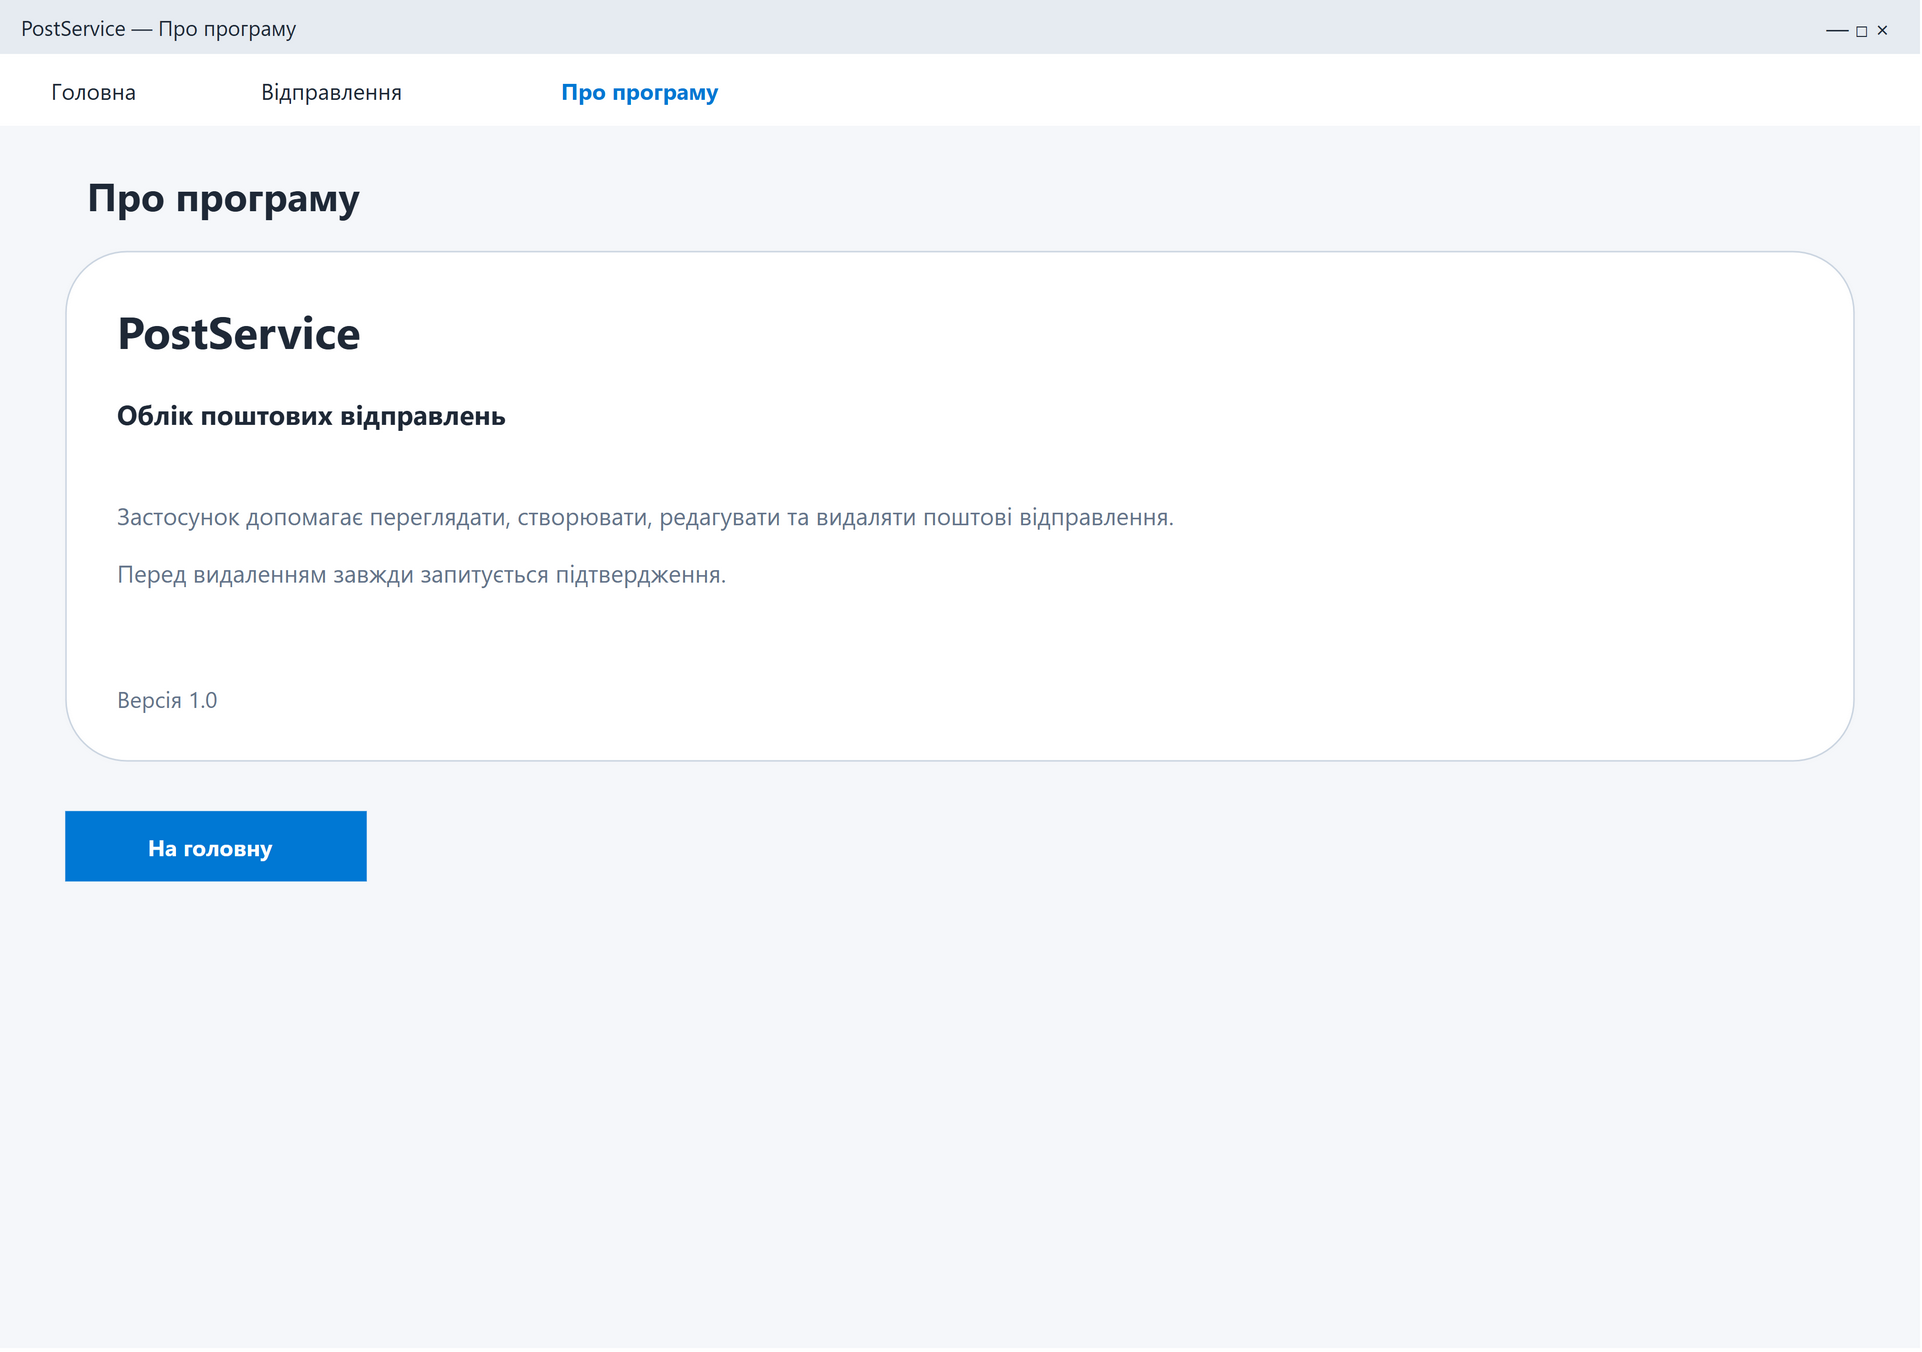

The diagram above was exported from draw.io. Its source (the exported page's mxGraphModel, read from the mxfile embedded in the PNG):
<mxGraphModel dx="1280" dy="900" grid="0" gridSize="10" guides="1" tooltips="1" connect="1" arrows="1" fold="1" page="1" pageScale="1" pageWidth="1280" pageHeight="900" math="0" shadow="0" background="#FFFFFF">
  <root>
    <mxCell id="0" />
    <mxCell id="1" parent="0" />
    <mxCell id="desktop-about-c2" value="" vertex="1" parent="1" style="rounded=0;arcSize=12;whiteSpace=wrap;html=0;fillColor=#F5F7FA;strokeColor=none;fontFamily=Segoe UI;fontSize=16;fontColor=#1F2937;fontStyle=0;align=left;verticalAlign=middle;spacingLeft=12;spacingRight=8;spacingTop=2;spacingBottom=2;">
      <mxGeometry x="0" y="0" width="1280" height="900" as="geometry" />
    </mxCell>
    <mxCell id="desktop-about-c3" value="PostService — Про програму" vertex="1" parent="1" style="rounded=0;arcSize=12;whiteSpace=wrap;html=0;fillColor=#E6EBF1;strokeColor=none;fontFamily=Segoe UI;fontSize=14;fontColor=#1F2937;fontStyle=0;align=left;verticalAlign=middle;spacingLeft=12;spacingRight=8;spacingTop=2;spacingBottom=2;">
      <mxGeometry x="0" y="0" width="1280" height="36" as="geometry" />
    </mxCell>
    <mxCell id="desktop-about-c4" value="—    □    ×" vertex="1" parent="1" style="rounded=0;arcSize=12;whiteSpace=wrap;html=0;fillColor=none;strokeColor=none;fontFamily=Segoe UI;fontSize=15;fontColor=#1F2937;fontStyle=0;align=right;verticalAlign=middle;spacingLeft=0;spacingRight=8;spacingTop=2;spacingBottom=2;">
      <mxGeometry x="1160" y="0" width="110" height="36" as="geometry" />
    </mxCell>
    <mxCell id="desktop-about-c5" value="" vertex="1" parent="1" style="rounded=0;arcSize=12;whiteSpace=wrap;html=0;fillColor=#FFFFFF;strokeColor=none;fontFamily=Segoe UI;fontSize=16;fontColor=#1F2937;fontStyle=0;align=left;verticalAlign=middle;spacingLeft=12;spacingRight=8;spacingTop=2;spacingBottom=2;">
      <mxGeometry x="0" y="36" width="1280" height="48" as="geometry" />
    </mxCell>
    <object id="desktop-about-c6" label="Головна" link="data:page/id,desktop-home">
      <mxCell vertex="1" parent="1" style="rounded=0;arcSize=12;whiteSpace=wrap;html=0;fillColor=none;strokeColor=none;fontFamily=Segoe UI;fontSize=15;fontColor=#1F2937;fontStyle=0;align=left;verticalAlign=middle;spacingLeft=12;spacingRight=8;spacingTop=2;spacingBottom=2;">
        <mxGeometry x="20" y="42" width="140" height="36" as="geometry" />
      </mxCell>
    </object>
    <object id="desktop-about-c7" label="Відправлення" link="data:page/id,desktop-list">
      <mxCell vertex="1" parent="1" style="rounded=0;arcSize=12;whiteSpace=wrap;html=0;fillColor=none;strokeColor=none;fontFamily=Segoe UI;fontSize=15;fontColor=#1F2937;fontStyle=0;align=left;verticalAlign=middle;spacingLeft=12;spacingRight=8;spacingTop=2;spacingBottom=2;">
        <mxGeometry x="160" y="42" width="180" height="36" as="geometry" />
      </mxCell>
    </object>
    <object id="desktop-about-c8" label="Про програму" link="data:page/id,desktop-about">
      <mxCell vertex="1" parent="1" style="rounded=0;arcSize=12;whiteSpace=wrap;html=0;fillColor=none;strokeColor=none;fontFamily=Segoe UI;fontSize=15;fontColor=#0078D4;fontStyle=1;align=left;verticalAlign=middle;spacingLeft=12;spacingRight=8;spacingTop=2;spacingBottom=2;">
        <mxGeometry x="360" y="42" width="140" height="36" as="geometry" />
      </mxCell>
    </object>
    <mxCell id="desktop-about-c9" value="Про програму" vertex="1" parent="1" style="rounded=0;arcSize=12;whiteSpace=wrap;html=0;fillColor=none;strokeColor=none;fontFamily=Segoe UI;fontSize=26;fontColor=#1F2937;fontStyle=1;align=left;verticalAlign=middle;spacingLeft=12;spacingRight=8;spacingTop=2;spacingBottom=2;">
      <mxGeometry x="44" y="108" width="1192" height="44" as="geometry" />
    </mxCell>
    <mxCell id="desktop-about-c10" value="" vertex="1" parent="1" style="rounded=1;arcSize=12;whiteSpace=wrap;html=0;fillColor=#FFFFFF;strokeColor=#CBD5E1;fontFamily=Segoe UI;fontSize=16;fontColor=#1F2937;fontStyle=0;align=left;verticalAlign=middle;spacingLeft=12;spacingRight=8;spacingTop=2;spacingBottom=2;">
      <mxGeometry x="44" y="168" width="1192" height="340" as="geometry" />
    </mxCell>
    <mxCell id="desktop-about-c11" value="PostService" vertex="1" parent="1" style="rounded=0;arcSize=12;whiteSpace=wrap;html=0;fillColor=none;strokeColor=none;fontFamily=Segoe UI;fontSize=30;fontColor=#1F2937;fontStyle=1;align=left;verticalAlign=middle;spacingLeft=12;spacingRight=8;spacingTop=2;spacingBottom=2;">
      <mxGeometry x="64" y="190" width="1152" height="60" as="geometry" />
    </mxCell>
    <mxCell id="desktop-about-c12" value="Облік поштових відправлень" vertex="1" parent="1" style="rounded=0;arcSize=12;whiteSpace=wrap;html=0;fillColor=none;strokeColor=none;fontFamily=Segoe UI;fontSize=18;fontColor=#1F2937;fontStyle=1;align=left;verticalAlign=middle;spacingLeft=12;spacingRight=8;spacingTop=2;spacingBottom=2;">
      <mxGeometry x="64" y="256" width="1152" height="40" as="geometry" />
    </mxCell>
    <mxCell id="desktop-about-c13" value="Застосунок допомагає переглядати, створювати, редагувати та видаляти поштові відправлення.&#10;&#10;Перед видаленням завжди запитується підтвердження." vertex="1" parent="1" style="rounded=0;arcSize=12;whiteSpace=wrap;html=0;fillColor=none;strokeColor=none;fontFamily=Segoe UI;fontSize=16;fontColor=#64748B;fontStyle=0;align=left;verticalAlign=middle;spacingLeft=12;spacingRight=8;spacingTop=2;spacingBottom=2;">
      <mxGeometry x="64" y="313" width="1152" height="100" as="geometry" />
    </mxCell>
    <mxCell id="desktop-about-c14" value="Версія 1.0" vertex="1" parent="1" style="rounded=0;arcSize=12;whiteSpace=wrap;html=0;fillColor=none;strokeColor=none;fontFamily=Segoe UI;fontSize=15;fontColor=#64748B;fontStyle=0;align=left;verticalAlign=middle;spacingLeft=12;spacingRight=8;spacingTop=2;spacingBottom=2;">
      <mxGeometry x="64" y="443" width="1152" height="45" as="geometry" />
    </mxCell>
    <object id="desktop-about-c15" label="На головну" link="data:page/id,desktop-home">
      <mxCell vertex="1" parent="1" style="rounded=0;arcSize=12;whiteSpace=wrap;html=0;fillColor=#0078D4;strokeColor=#0078D4;fontFamily=Segoe UI;fontSize=15;fontColor=#FFFFFF;fontStyle=1;align=center;verticalAlign=middle;spacingLeft=0;spacingRight=8;spacingTop=2;spacingBottom=2;">
        <mxGeometry x="44" y="542" width="200" height="46" as="geometry" />
      </mxCell>
    </object>
  </root>
</mxGraphModel>